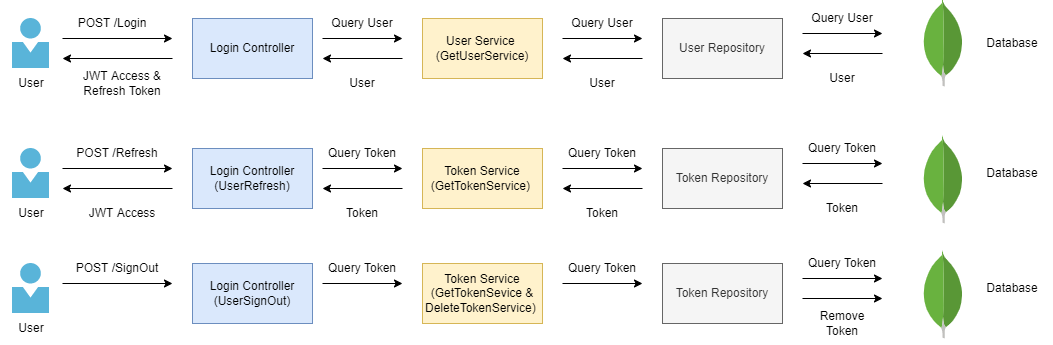

The diagram above was exported from draw.io. Its source (the exported page's mxGraphModel, read from the mxfile embedded in the PNG):
<mxGraphModel dx="1597" dy="842" grid="1" gridSize="10" guides="1" tooltips="1" connect="1" arrows="1" fold="1" page="1" pageScale="1" pageWidth="850" pageHeight="1100" math="0" shadow="0">
  <root>
    <mxCell id="0" />
    <mxCell id="1" parent="0" />
    <mxCell id="9Gp-Nf4ClYxjV-8m4YIs-1" value="" style="sketch=0;aspect=fixed;html=1;points=[];align=center;image;fontSize=12;image=img/lib/mscae/Person.svg;" vertex="1" parent="1">
      <mxGeometry x="190" y="340" width="37" height="50" as="geometry" />
    </mxCell>
    <mxCell id="9Gp-Nf4ClYxjV-8m4YIs-2" value="User" style="text;html=1;strokeColor=none;fillColor=none;align=center;verticalAlign=middle;whiteSpace=wrap;rounded=0;" vertex="1" parent="1">
      <mxGeometry x="178.5" y="390" width="60" height="30" as="geometry" />
    </mxCell>
    <mxCell id="9Gp-Nf4ClYxjV-8m4YIs-3" value="" style="endArrow=classic;html=1;rounded=0;" edge="1" parent="1">
      <mxGeometry width="50" height="50" relative="1" as="geometry">
        <mxPoint x="240" y="360" as="sourcePoint" />
        <mxPoint x="350" y="360" as="targetPoint" />
      </mxGeometry>
    </mxCell>
    <mxCell id="9Gp-Nf4ClYxjV-8m4YIs-4" value="POST /Login" style="text;html=1;strokeColor=none;fillColor=none;align=center;verticalAlign=middle;whiteSpace=wrap;rounded=0;" vertex="1" parent="1">
      <mxGeometry x="250" y="330" width="80" height="30" as="geometry" />
    </mxCell>
    <mxCell id="9Gp-Nf4ClYxjV-8m4YIs-5" value="Login Controller" style="rounded=0;whiteSpace=wrap;html=1;fillColor=#dae8fc;strokeColor=#6c8ebf;" vertex="1" parent="1">
      <mxGeometry x="370" y="340" width="120" height="60" as="geometry" />
    </mxCell>
    <mxCell id="9Gp-Nf4ClYxjV-8m4YIs-6" value="User Service&amp;nbsp;&lt;br&gt;(GetUserService)" style="rounded=0;whiteSpace=wrap;html=1;fillColor=#fff2cc;strokeColor=#d6b656;" vertex="1" parent="1">
      <mxGeometry x="600" y="340" width="120" height="60" as="geometry" />
    </mxCell>
    <mxCell id="9Gp-Nf4ClYxjV-8m4YIs-7" value="" style="endArrow=classic;html=1;rounded=0;" edge="1" parent="1">
      <mxGeometry width="50" height="50" relative="1" as="geometry">
        <mxPoint x="500" y="360" as="sourcePoint" />
        <mxPoint x="580" y="360" as="targetPoint" />
      </mxGeometry>
    </mxCell>
    <mxCell id="9Gp-Nf4ClYxjV-8m4YIs-8" value="Query User" style="text;html=1;strokeColor=none;fillColor=none;align=center;verticalAlign=middle;whiteSpace=wrap;rounded=0;" vertex="1" parent="1">
      <mxGeometry x="500" y="330" width="80" height="30" as="geometry" />
    </mxCell>
    <mxCell id="9Gp-Nf4ClYxjV-8m4YIs-9" value="" style="endArrow=classic;html=1;rounded=0;" edge="1" parent="1">
      <mxGeometry width="50" height="50" relative="1" as="geometry">
        <mxPoint x="580" y="380" as="sourcePoint" />
        <mxPoint x="500" y="380" as="targetPoint" />
      </mxGeometry>
    </mxCell>
    <mxCell id="9Gp-Nf4ClYxjV-8m4YIs-10" value="" style="endArrow=classic;html=1;rounded=0;" edge="1" parent="1">
      <mxGeometry width="50" height="50" relative="1" as="geometry">
        <mxPoint x="350" y="380" as="sourcePoint" />
        <mxPoint x="240" y="380" as="targetPoint" />
      </mxGeometry>
    </mxCell>
    <mxCell id="9Gp-Nf4ClYxjV-8m4YIs-11" value="JWT Access &amp;amp; Refresh Token" style="text;html=1;strokeColor=none;fillColor=none;align=center;verticalAlign=middle;whiteSpace=wrap;rounded=0;" vertex="1" parent="1">
      <mxGeometry x="260" y="390" width="80" height="30" as="geometry" />
    </mxCell>
    <mxCell id="9Gp-Nf4ClYxjV-8m4YIs-12" value="User" style="text;html=1;strokeColor=none;fillColor=none;align=center;verticalAlign=middle;whiteSpace=wrap;rounded=0;" vertex="1" parent="1">
      <mxGeometry x="510" y="390" width="60" height="30" as="geometry" />
    </mxCell>
    <mxCell id="9Gp-Nf4ClYxjV-8m4YIs-13" value="User Repository" style="rounded=0;whiteSpace=wrap;html=1;fillColor=#f5f5f5;fontColor=#333333;strokeColor=#666666;" vertex="1" parent="1">
      <mxGeometry x="840" y="340" width="120" height="60" as="geometry" />
    </mxCell>
    <mxCell id="9Gp-Nf4ClYxjV-8m4YIs-14" value="" style="endArrow=classic;html=1;rounded=0;" edge="1" parent="1">
      <mxGeometry width="50" height="50" relative="1" as="geometry">
        <mxPoint x="740" y="360" as="sourcePoint" />
        <mxPoint x="820" y="360" as="targetPoint" />
      </mxGeometry>
    </mxCell>
    <mxCell id="9Gp-Nf4ClYxjV-8m4YIs-15" value="Query User" style="text;html=1;strokeColor=none;fillColor=none;align=center;verticalAlign=middle;whiteSpace=wrap;rounded=0;" vertex="1" parent="1">
      <mxGeometry x="740" y="330" width="80" height="30" as="geometry" />
    </mxCell>
    <mxCell id="9Gp-Nf4ClYxjV-8m4YIs-16" value="" style="endArrow=classic;html=1;rounded=0;" edge="1" parent="1">
      <mxGeometry width="50" height="50" relative="1" as="geometry">
        <mxPoint x="820" y="380" as="sourcePoint" />
        <mxPoint x="740" y="380" as="targetPoint" />
      </mxGeometry>
    </mxCell>
    <mxCell id="9Gp-Nf4ClYxjV-8m4YIs-17" value="User" style="text;html=1;strokeColor=none;fillColor=none;align=center;verticalAlign=middle;whiteSpace=wrap;rounded=0;" vertex="1" parent="1">
      <mxGeometry x="750" y="390" width="60" height="30" as="geometry" />
    </mxCell>
    <mxCell id="9Gp-Nf4ClYxjV-8m4YIs-19" value="" style="endArrow=classic;html=1;rounded=0;" edge="1" parent="1">
      <mxGeometry width="50" height="50" relative="1" as="geometry">
        <mxPoint x="980" y="355" as="sourcePoint" />
        <mxPoint x="1060" y="355" as="targetPoint" />
      </mxGeometry>
    </mxCell>
    <mxCell id="9Gp-Nf4ClYxjV-8m4YIs-20" value="Query User" style="text;html=1;strokeColor=none;fillColor=none;align=center;verticalAlign=middle;whiteSpace=wrap;rounded=0;" vertex="1" parent="1">
      <mxGeometry x="980" y="325" width="80" height="30" as="geometry" />
    </mxCell>
    <mxCell id="9Gp-Nf4ClYxjV-8m4YIs-21" value="" style="endArrow=classic;html=1;rounded=0;" edge="1" parent="1">
      <mxGeometry width="50" height="50" relative="1" as="geometry">
        <mxPoint x="1060" y="375" as="sourcePoint" />
        <mxPoint x="980" y="375" as="targetPoint" />
      </mxGeometry>
    </mxCell>
    <mxCell id="9Gp-Nf4ClYxjV-8m4YIs-22" value="User" style="text;html=1;strokeColor=none;fillColor=none;align=center;verticalAlign=middle;whiteSpace=wrap;rounded=0;" vertex="1" parent="1">
      <mxGeometry x="990" y="385" width="60" height="30" as="geometry" />
    </mxCell>
    <mxCell id="9Gp-Nf4ClYxjV-8m4YIs-23" value="" style="sketch=0;aspect=fixed;html=1;points=[];align=center;image;fontSize=12;image=img/lib/mscae/Person.svg;" vertex="1" parent="1">
      <mxGeometry x="190" y="470" width="37" height="50" as="geometry" />
    </mxCell>
    <mxCell id="9Gp-Nf4ClYxjV-8m4YIs-24" value="User" style="text;html=1;strokeColor=none;fillColor=none;align=center;verticalAlign=middle;whiteSpace=wrap;rounded=0;" vertex="1" parent="1">
      <mxGeometry x="178.5" y="520" width="60" height="30" as="geometry" />
    </mxCell>
    <mxCell id="9Gp-Nf4ClYxjV-8m4YIs-25" value="" style="endArrow=classic;html=1;rounded=0;" edge="1" parent="1">
      <mxGeometry width="50" height="50" relative="1" as="geometry">
        <mxPoint x="240" y="490" as="sourcePoint" />
        <mxPoint x="350" y="490" as="targetPoint" />
      </mxGeometry>
    </mxCell>
    <mxCell id="9Gp-Nf4ClYxjV-8m4YIs-26" value="POST /Refresh" style="text;html=1;strokeColor=none;fillColor=none;align=center;verticalAlign=middle;whiteSpace=wrap;rounded=0;" vertex="1" parent="1">
      <mxGeometry x="250" y="460" width="90" height="30" as="geometry" />
    </mxCell>
    <mxCell id="9Gp-Nf4ClYxjV-8m4YIs-27" value="Login Controller (UserRefresh)" style="rounded=0;whiteSpace=wrap;html=1;fillColor=#dae8fc;strokeColor=#6c8ebf;" vertex="1" parent="1">
      <mxGeometry x="370" y="470" width="120" height="60" as="geometry" />
    </mxCell>
    <mxCell id="9Gp-Nf4ClYxjV-8m4YIs-28" value="Token Service&lt;br&gt;(GetTokenService)&amp;nbsp;" style="rounded=0;whiteSpace=wrap;html=1;fillColor=#fff2cc;strokeColor=#d6b656;" vertex="1" parent="1">
      <mxGeometry x="600" y="470" width="120" height="60" as="geometry" />
    </mxCell>
    <mxCell id="9Gp-Nf4ClYxjV-8m4YIs-29" value="" style="endArrow=classic;html=1;rounded=0;" edge="1" parent="1">
      <mxGeometry width="50" height="50" relative="1" as="geometry">
        <mxPoint x="500" y="490" as="sourcePoint" />
        <mxPoint x="580" y="490" as="targetPoint" />
      </mxGeometry>
    </mxCell>
    <mxCell id="9Gp-Nf4ClYxjV-8m4YIs-30" value="Query Token" style="text;html=1;strokeColor=none;fillColor=none;align=center;verticalAlign=middle;whiteSpace=wrap;rounded=0;" vertex="1" parent="1">
      <mxGeometry x="500" y="460" width="80" height="30" as="geometry" />
    </mxCell>
    <mxCell id="9Gp-Nf4ClYxjV-8m4YIs-31" value="" style="endArrow=classic;html=1;rounded=0;" edge="1" parent="1">
      <mxGeometry width="50" height="50" relative="1" as="geometry">
        <mxPoint x="580" y="510" as="sourcePoint" />
        <mxPoint x="500" y="510" as="targetPoint" />
      </mxGeometry>
    </mxCell>
    <mxCell id="9Gp-Nf4ClYxjV-8m4YIs-32" value="" style="endArrow=classic;html=1;rounded=0;" edge="1" parent="1">
      <mxGeometry width="50" height="50" relative="1" as="geometry">
        <mxPoint x="350" y="510" as="sourcePoint" />
        <mxPoint x="240" y="510" as="targetPoint" />
      </mxGeometry>
    </mxCell>
    <mxCell id="9Gp-Nf4ClYxjV-8m4YIs-33" value="JWT Access" style="text;html=1;strokeColor=none;fillColor=none;align=center;verticalAlign=middle;whiteSpace=wrap;rounded=0;" vertex="1" parent="1">
      <mxGeometry x="260" y="520" width="80" height="30" as="geometry" />
    </mxCell>
    <mxCell id="9Gp-Nf4ClYxjV-8m4YIs-34" value="Token" style="text;html=1;strokeColor=none;fillColor=none;align=center;verticalAlign=middle;whiteSpace=wrap;rounded=0;" vertex="1" parent="1">
      <mxGeometry x="510" y="520" width="60" height="30" as="geometry" />
    </mxCell>
    <mxCell id="9Gp-Nf4ClYxjV-8m4YIs-35" value="Token Repository" style="rounded=0;whiteSpace=wrap;html=1;fillColor=#f5f5f5;fontColor=#333333;strokeColor=#666666;" vertex="1" parent="1">
      <mxGeometry x="840" y="470" width="120" height="60" as="geometry" />
    </mxCell>
    <mxCell id="9Gp-Nf4ClYxjV-8m4YIs-36" value="" style="endArrow=classic;html=1;rounded=0;" edge="1" parent="1">
      <mxGeometry width="50" height="50" relative="1" as="geometry">
        <mxPoint x="740" y="490" as="sourcePoint" />
        <mxPoint x="820" y="490" as="targetPoint" />
      </mxGeometry>
    </mxCell>
    <mxCell id="9Gp-Nf4ClYxjV-8m4YIs-37" value="Query Token" style="text;html=1;strokeColor=none;fillColor=none;align=center;verticalAlign=middle;whiteSpace=wrap;rounded=0;" vertex="1" parent="1">
      <mxGeometry x="740" y="460" width="80" height="30" as="geometry" />
    </mxCell>
    <mxCell id="9Gp-Nf4ClYxjV-8m4YIs-38" value="" style="endArrow=classic;html=1;rounded=0;" edge="1" parent="1">
      <mxGeometry width="50" height="50" relative="1" as="geometry">
        <mxPoint x="820" y="510" as="sourcePoint" />
        <mxPoint x="740" y="510" as="targetPoint" />
      </mxGeometry>
    </mxCell>
    <mxCell id="9Gp-Nf4ClYxjV-8m4YIs-39" value="Token" style="text;html=1;strokeColor=none;fillColor=none;align=center;verticalAlign=middle;whiteSpace=wrap;rounded=0;" vertex="1" parent="1">
      <mxGeometry x="750" y="520" width="60" height="30" as="geometry" />
    </mxCell>
    <mxCell id="9Gp-Nf4ClYxjV-8m4YIs-41" value="" style="endArrow=classic;html=1;rounded=0;" edge="1" parent="1">
      <mxGeometry width="50" height="50" relative="1" as="geometry">
        <mxPoint x="980" y="485" as="sourcePoint" />
        <mxPoint x="1060" y="485" as="targetPoint" />
      </mxGeometry>
    </mxCell>
    <mxCell id="9Gp-Nf4ClYxjV-8m4YIs-42" value="Query Token" style="text;html=1;strokeColor=none;fillColor=none;align=center;verticalAlign=middle;whiteSpace=wrap;rounded=0;" vertex="1" parent="1">
      <mxGeometry x="980" y="455" width="80" height="30" as="geometry" />
    </mxCell>
    <mxCell id="9Gp-Nf4ClYxjV-8m4YIs-43" value="" style="endArrow=classic;html=1;rounded=0;" edge="1" parent="1">
      <mxGeometry width="50" height="50" relative="1" as="geometry">
        <mxPoint x="1060" y="505" as="sourcePoint" />
        <mxPoint x="980" y="505" as="targetPoint" />
      </mxGeometry>
    </mxCell>
    <mxCell id="9Gp-Nf4ClYxjV-8m4YIs-44" value="Token" style="text;html=1;strokeColor=none;fillColor=none;align=center;verticalAlign=middle;whiteSpace=wrap;rounded=0;" vertex="1" parent="1">
      <mxGeometry x="990" y="515" width="60" height="30" as="geometry" />
    </mxCell>
    <mxCell id="9Gp-Nf4ClYxjV-8m4YIs-45" value="" style="dashed=0;outlineConnect=0;html=1;align=center;labelPosition=center;verticalLabelPosition=bottom;verticalAlign=top;shape=mxgraph.weblogos.mongodb" vertex="1" parent="1">
      <mxGeometry x="1100" y="321.9" width="41.2" height="86.2" as="geometry" />
    </mxCell>
    <mxCell id="9Gp-Nf4ClYxjV-8m4YIs-46" value="" style="dashed=0;outlineConnect=0;html=1;align=center;labelPosition=center;verticalLabelPosition=bottom;verticalAlign=top;shape=mxgraph.weblogos.mongodb" vertex="1" parent="1">
      <mxGeometry x="1100" y="458.8" width="41.2" height="86.2" as="geometry" />
    </mxCell>
    <mxCell id="9Gp-Nf4ClYxjV-8m4YIs-47" value="Database" style="text;html=1;strokeColor=none;fillColor=none;align=center;verticalAlign=middle;whiteSpace=wrap;rounded=0;" vertex="1" parent="1">
      <mxGeometry x="1150" y="350" width="80" height="30" as="geometry" />
    </mxCell>
    <mxCell id="9Gp-Nf4ClYxjV-8m4YIs-48" value="Database" style="text;html=1;strokeColor=none;fillColor=none;align=center;verticalAlign=middle;whiteSpace=wrap;rounded=0;" vertex="1" parent="1">
      <mxGeometry x="1150" y="480" width="80" height="30" as="geometry" />
    </mxCell>
    <mxCell id="9Gp-Nf4ClYxjV-8m4YIs-49" value="" style="sketch=0;aspect=fixed;html=1;points=[];align=center;image;fontSize=12;image=img/lib/mscae/Person.svg;" vertex="1" parent="1">
      <mxGeometry x="190" y="585" width="37" height="50" as="geometry" />
    </mxCell>
    <mxCell id="9Gp-Nf4ClYxjV-8m4YIs-50" value="User" style="text;html=1;strokeColor=none;fillColor=none;align=center;verticalAlign=middle;whiteSpace=wrap;rounded=0;" vertex="1" parent="1">
      <mxGeometry x="178.5" y="635" width="60" height="30" as="geometry" />
    </mxCell>
    <mxCell id="9Gp-Nf4ClYxjV-8m4YIs-51" value="" style="endArrow=classic;html=1;rounded=0;" edge="1" parent="1">
      <mxGeometry width="50" height="50" relative="1" as="geometry">
        <mxPoint x="240" y="605" as="sourcePoint" />
        <mxPoint x="350" y="605" as="targetPoint" />
      </mxGeometry>
    </mxCell>
    <mxCell id="9Gp-Nf4ClYxjV-8m4YIs-52" value="POST /SignOut" style="text;html=1;strokeColor=none;fillColor=none;align=center;verticalAlign=middle;whiteSpace=wrap;rounded=0;" vertex="1" parent="1">
      <mxGeometry x="250" y="575" width="90" height="30" as="geometry" />
    </mxCell>
    <mxCell id="9Gp-Nf4ClYxjV-8m4YIs-53" value="Login Controller (UserSignOut)" style="rounded=0;whiteSpace=wrap;html=1;fillColor=#dae8fc;strokeColor=#6c8ebf;" vertex="1" parent="1">
      <mxGeometry x="370" y="585" width="120" height="60" as="geometry" />
    </mxCell>
    <mxCell id="9Gp-Nf4ClYxjV-8m4YIs-54" value="Token Service&lt;br&gt;(GetTokenSevice &amp;amp;&lt;br&gt;DeleteTokenService)&amp;nbsp;" style="rounded=0;whiteSpace=wrap;html=1;fillColor=#fff2cc;strokeColor=#d6b656;" vertex="1" parent="1">
      <mxGeometry x="600" y="585" width="120" height="60" as="geometry" />
    </mxCell>
    <mxCell id="9Gp-Nf4ClYxjV-8m4YIs-55" value="" style="endArrow=classic;html=1;rounded=0;" edge="1" parent="1">
      <mxGeometry width="50" height="50" relative="1" as="geometry">
        <mxPoint x="500" y="605" as="sourcePoint" />
        <mxPoint x="580" y="605" as="targetPoint" />
      </mxGeometry>
    </mxCell>
    <mxCell id="9Gp-Nf4ClYxjV-8m4YIs-56" value="Query Token" style="text;html=1;strokeColor=none;fillColor=none;align=center;verticalAlign=middle;whiteSpace=wrap;rounded=0;" vertex="1" parent="1">
      <mxGeometry x="500" y="575" width="80" height="30" as="geometry" />
    </mxCell>
    <mxCell id="9Gp-Nf4ClYxjV-8m4YIs-61" value="Token Repository" style="rounded=0;whiteSpace=wrap;html=1;fillColor=#f5f5f5;fontColor=#333333;strokeColor=#666666;" vertex="1" parent="1">
      <mxGeometry x="840" y="585" width="120" height="60" as="geometry" />
    </mxCell>
    <mxCell id="9Gp-Nf4ClYxjV-8m4YIs-62" value="" style="endArrow=classic;html=1;rounded=0;" edge="1" parent="1">
      <mxGeometry width="50" height="50" relative="1" as="geometry">
        <mxPoint x="740" y="605" as="sourcePoint" />
        <mxPoint x="820" y="605" as="targetPoint" />
      </mxGeometry>
    </mxCell>
    <mxCell id="9Gp-Nf4ClYxjV-8m4YIs-63" value="Query Token" style="text;html=1;strokeColor=none;fillColor=none;align=center;verticalAlign=middle;whiteSpace=wrap;rounded=0;" vertex="1" parent="1">
      <mxGeometry x="740" y="575" width="80" height="30" as="geometry" />
    </mxCell>
    <mxCell id="9Gp-Nf4ClYxjV-8m4YIs-66" value="" style="endArrow=classic;html=1;rounded=0;" edge="1" parent="1">
      <mxGeometry width="50" height="50" relative="1" as="geometry">
        <mxPoint x="980" y="600" as="sourcePoint" />
        <mxPoint x="1060" y="600" as="targetPoint" />
      </mxGeometry>
    </mxCell>
    <mxCell id="9Gp-Nf4ClYxjV-8m4YIs-67" value="Query Token" style="text;html=1;strokeColor=none;fillColor=none;align=center;verticalAlign=middle;whiteSpace=wrap;rounded=0;" vertex="1" parent="1">
      <mxGeometry x="980" y="570" width="80" height="30" as="geometry" />
    </mxCell>
    <mxCell id="9Gp-Nf4ClYxjV-8m4YIs-69" value="Remove Token" style="text;html=1;strokeColor=none;fillColor=none;align=center;verticalAlign=middle;whiteSpace=wrap;rounded=0;" vertex="1" parent="1">
      <mxGeometry x="990" y="630" width="60" height="30" as="geometry" />
    </mxCell>
    <mxCell id="9Gp-Nf4ClYxjV-8m4YIs-70" value="" style="dashed=0;outlineConnect=0;html=1;align=center;labelPosition=center;verticalLabelPosition=bottom;verticalAlign=top;shape=mxgraph.weblogos.mongodb" vertex="1" parent="1">
      <mxGeometry x="1100" y="573.8" width="41.2" height="86.2" as="geometry" />
    </mxCell>
    <mxCell id="9Gp-Nf4ClYxjV-8m4YIs-72" value="" style="endArrow=classic;html=1;rounded=0;" edge="1" parent="1">
      <mxGeometry width="50" height="50" relative="1" as="geometry">
        <mxPoint x="980" y="620" as="sourcePoint" />
        <mxPoint x="1060" y="620" as="targetPoint" />
      </mxGeometry>
    </mxCell>
    <mxCell id="9Gp-Nf4ClYxjV-8m4YIs-73" value="Database" style="text;html=1;strokeColor=none;fillColor=none;align=center;verticalAlign=middle;whiteSpace=wrap;rounded=0;" vertex="1" parent="1">
      <mxGeometry x="1150" y="595" width="80" height="30" as="geometry" />
    </mxCell>
  </root>
</mxGraphModel>